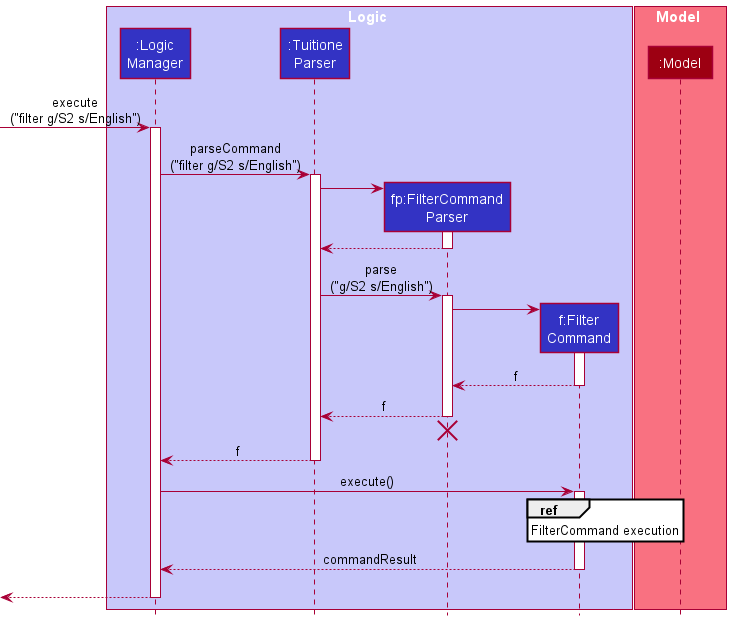

The diagram above was rendered by PlantUML. Its source (embedded in the PNG):
@startuml
!include style.puml

box Logic LOGIC_COLOR_T1
participant ":Logic\nManager" as LogicManager LOGIC_COLOR
participant ":Tuitione\nParser" as TuitioneParser LOGIC_COLOR
participant "fp:FilterCommand\nParser" as FilterCommandParser LOGIC_COLOR
participant "f:Filter\nCommand" as FilterCommand LOGIC_COLOR
end box

box Model MODEL_COLOR_T1
participant ":Model" as Model MODEL_COLOR
end box

[-> LogicManager : execute\n("filter g/S2 s/English")
activate LogicManager

LogicManager -> TuitioneParser : parseCommand\n("filter g/S2 s/English")
activate TuitioneParser

create FilterCommandParser
TuitioneParser -> FilterCommandParser
activate FilterCommandParser

FilterCommandParser --> TuitioneParser
deactivate FilterCommandParser

TuitioneParser -> FilterCommandParser : parse\n("g/S2 s/English")
activate FilterCommandParser

create FilterCommand
FilterCommandParser -> FilterCommand
activate FilterCommand

FilterCommand --> FilterCommandParser : f
deactivate FilterCommand

FilterCommandParser --> TuitioneParser : f
deactivate FilterCommandParser

FilterCommandParser -[hidden]-> TuitioneParser
destroy FilterCommandParser

TuitioneParser --> LogicManager : f
deactivate TuitioneParser

LogicManager -> FilterCommand : execute()
activate FilterCommand

ref over FilterCommand : FilterCommand execution

FilterCommand --> LogicManager : commandResult
deactivate FilterCommand
FilterCommand -[hidden]-> LogicManager

[<--LogicManager
deactivate LogicManager
@enduml